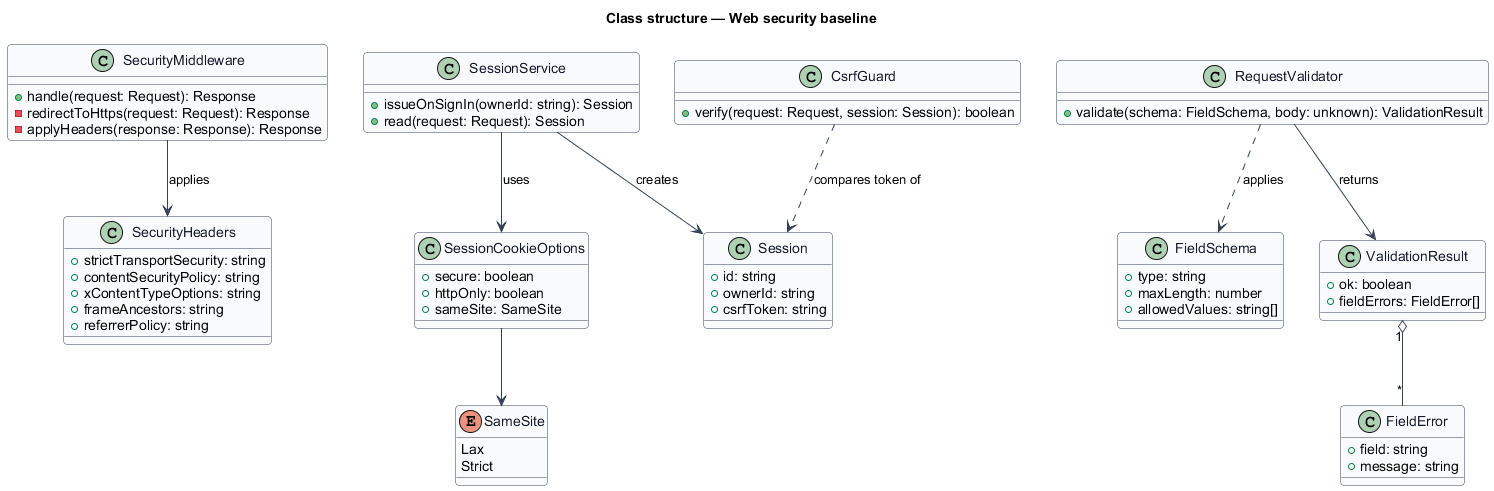

The diagram above was rendered by PlantUML. Its source (embedded in the PNG):
@startuml
skinparam backgroundColor #FFFFFF
skinparam shadowing false
skinparam roundcorner 8
skinparam defaultFontName Arial
skinparam ArrowColor #344054
skinparam class {
  BorderColor #344054
  FontColor #101828
  BackgroundColor #F9FAFB
}
title Class structure — Web security baseline

class SecurityMiddleware {
  +handle(request: Request): Response
  -redirectToHttps(request: Request): Response
  -applyHeaders(response: Response): Response
}

class SecurityHeaders {
  +strictTransportSecurity: string
  +contentSecurityPolicy: string
  +xContentTypeOptions: string
  +frameAncestors: string
  +referrerPolicy: string
}

class SessionCookieOptions {
  +secure: boolean
  +httpOnly: boolean
  +sameSite: SameSite
}

enum SameSite {
  Lax
  Strict
}

class SessionService {
  +issueOnSignIn(ownerId: string): Session
  +read(request: Request): Session
}

class Session {
  +id: string
  +ownerId: string
  +csrfToken: string
}

class CsrfGuard {
  +verify(request: Request, session: Session): boolean
}

class RequestValidator {
  +validate(schema: FieldSchema, body: unknown): ValidationResult
}

class FieldSchema {
  +type: string
  +maxLength: number
  +allowedValues: string[]
}

class ValidationResult {
  +ok: boolean
  +fieldErrors: FieldError[]
}

class FieldError {
  +field: string
  +message: string
}

SecurityMiddleware --> SecurityHeaders : applies
SessionService --> SessionCookieOptions : uses
SessionService --> Session : creates
SessionCookieOptions --> SameSite
CsrfGuard ..> Session : compares token of
RequestValidator ..> FieldSchema : applies
RequestValidator --> ValidationResult : returns
ValidationResult "1" o-- "*" FieldError
@enduml